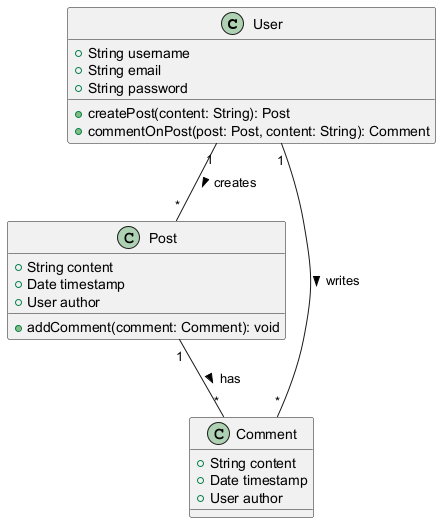

The diagram above was rendered by PlantUML. Its source (embedded in the PNG):
@startuml
class User {
    +String username
    +String email
    +String password
    +createPost(content: String): Post
    +commentOnPost(post: Post, content: String): Comment
}

class Post {
    +String content
    +Date timestamp
    +User author
    +addComment(comment: Comment): void
}

class Comment {
    +String content
    +Date timestamp
    +User author
}

User "1" -- "*" Post : creates >
Post "1" -- "*" Comment : has >
User "1" -- "*" Comment : writes >
@enduml